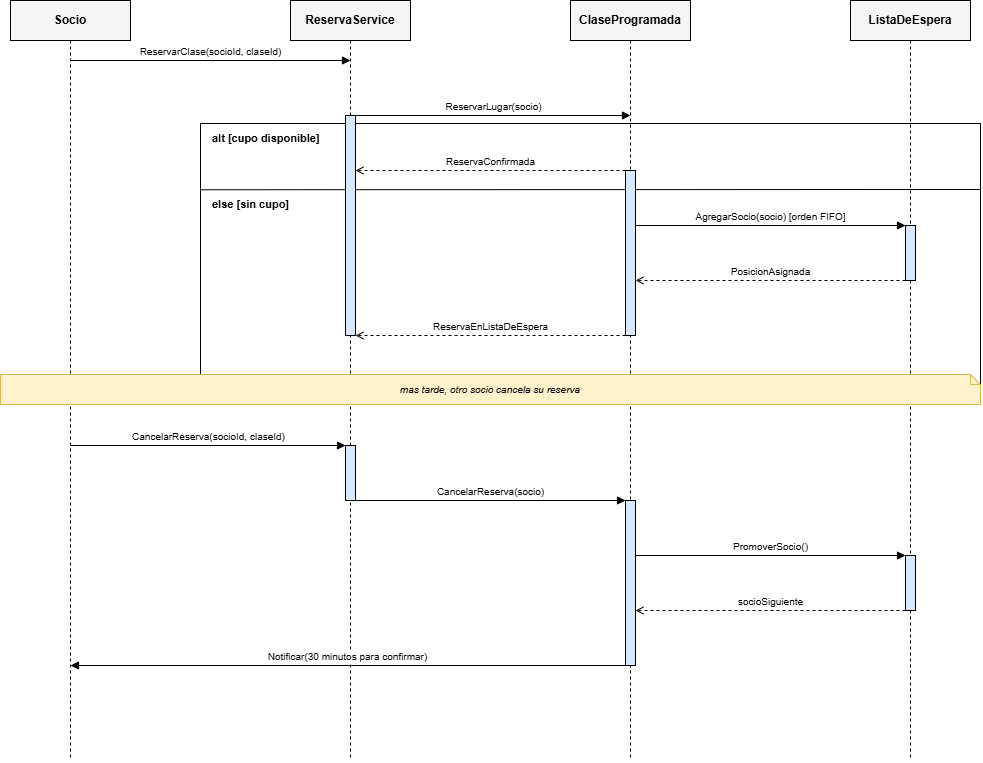

The diagram above was exported from draw.io. Its source (the exported page's mxGraphModel, read from the mxfile embedded in the PNG):
<mxGraphModel dx="2806" dy="780" grid="1" gridSize="10" guides="1" tooltips="1" connect="1" arrows="1" fold="1" page="1" pageScale="1" pageWidth="1169" pageHeight="827" math="0" shadow="0">
  <root>
    <mxCell id="0" />
    <mxCell id="1" parent="0" />
    <mxCell id="id101" parent="1" style="rounded=0;whiteSpace=wrap;html=1;fillColor=#f5f5f5;strokeColor=#000000;fontStyle=1;align=center;verticalAlign=middle;fontSize=12;" value="Socio" vertex="1">
      <mxGeometry height="40" width="120" y="40" as="geometry" />
    </mxCell>
    <mxCell id="id102" edge="1" parent="1" style="endArrow=none;dashed=1;html=1;strokeColor=#000000;">
      <mxGeometry relative="1" as="geometry">
        <mxPoint x="60" y="80" as="sourcePoint" />
        <mxPoint x="60" y="800" as="targetPoint" />
      </mxGeometry>
    </mxCell>
    <mxCell id="id103" parent="1" style="rounded=0;whiteSpace=wrap;html=1;fillColor=#f5f5f5;strokeColor=#000000;fontStyle=1;align=center;verticalAlign=middle;fontSize=12;" value="ReservaService" vertex="1">
      <mxGeometry height="40" width="120" x="280" y="40" as="geometry" />
    </mxCell>
    <mxCell id="id104" edge="1" parent="1" style="endArrow=none;dashed=1;html=1;strokeColor=#000000;">
      <mxGeometry relative="1" as="geometry">
        <mxPoint x="340" y="80" as="sourcePoint" />
        <mxPoint x="340" y="800" as="targetPoint" />
      </mxGeometry>
    </mxCell>
    <mxCell id="id105" parent="1" style="rounded=0;whiteSpace=wrap;html=1;fillColor=#f5f5f5;strokeColor=#000000;fontStyle=1;align=center;verticalAlign=middle;fontSize=12;" value="ClaseProgramada" vertex="1">
      <mxGeometry height="40" width="120" x="560" y="40" as="geometry" />
    </mxCell>
    <mxCell id="id106" edge="1" parent="1" style="endArrow=none;dashed=1;html=1;strokeColor=#000000;">
      <mxGeometry relative="1" as="geometry">
        <mxPoint x="620" y="80" as="sourcePoint" />
        <mxPoint x="620" y="800" as="targetPoint" />
      </mxGeometry>
    </mxCell>
    <mxCell id="id107" parent="1" style="rounded=0;whiteSpace=wrap;html=1;fillColor=#f5f5f5;strokeColor=#000000;fontStyle=1;align=center;verticalAlign=middle;fontSize=12;" value="ListaDeEspera" vertex="1">
      <mxGeometry height="40" width="120" x="840" y="40" as="geometry" />
    </mxCell>
    <mxCell id="id108" edge="1" parent="1" style="endArrow=none;dashed=1;html=1;strokeColor=#000000;">
      <mxGeometry relative="1" as="geometry">
        <mxPoint x="900" y="80" as="sourcePoint" />
        <mxPoint x="900" y="800" as="targetPoint" />
      </mxGeometry>
    </mxCell>
    <mxCell id="id109" parent="1" style="rounded=0;whiteSpace=wrap;html=1;fillColor=none;strokeColor=#000000;verticalAlign=top;align=left;" value="" vertex="1">
      <mxGeometry height="265" width="780" x="190" y="163" as="geometry" />
    </mxCell>
    <mxCell id="id110" parent="1" style="text;html=1;align=left;verticalAlign=top;fontStyle=1;fontSize=11;fontColor=#000000;" value="alt [cupo disponible]" vertex="1">
      <mxGeometry height="18" width="764" x="200" y="165" as="geometry" />
    </mxCell>
    <mxCell id="id111" parent="1" style="text;html=1;align=left;verticalAlign=top;fontStyle=1;fontSize=11;fontColor=#000000;" value="else [sin cupo]" vertex="1">
      <mxGeometry height="18" width="764" x="200" y="231" as="geometry" />
    </mxCell>
    <mxCell id="id112" edge="1" parent="1" source="id109" style="endArrow=none;html=1;strokeColor=#000000;dashed=0;exitX=0;exitY=0.25;exitDx=0;exitDy=0;">
      <mxGeometry relative="1" as="geometry">
        <mxPoint x="270" y="229" as="sourcePoint" />
        <mxPoint x="970" y="229" as="targetPoint" />
      </mxGeometry>
    </mxCell>
    <mxCell id="id113" parent="1" style="html=1;whiteSpace=wrap;fillColor=#dae8fc;strokeColor=#000000;" value="" vertex="1">
      <mxGeometry height="220" width="10" x="335" y="155" as="geometry" />
    </mxCell>
    <mxCell id="id114" parent="1" style="html=1;whiteSpace=wrap;fillColor=#dae8fc;strokeColor=#000000;" value="" vertex="1">
      <mxGeometry height="165" width="10" x="615" y="210" as="geometry" />
    </mxCell>
    <mxCell id="id115" parent="1" style="html=1;whiteSpace=wrap;fillColor=#dae8fc;strokeColor=#000000;" value="" vertex="1">
      <mxGeometry height="55" width="10" x="895" y="265" as="geometry" />
    </mxCell>
    <mxCell id="id116" parent="1" style="html=1;whiteSpace=wrap;fillColor=#dae8fc;strokeColor=#000000;" value="" vertex="1">
      <mxGeometry height="55" width="10" x="335" y="485" as="geometry" />
    </mxCell>
    <mxCell id="id117" parent="1" style="html=1;whiteSpace=wrap;fillColor=#dae8fc;strokeColor=#000000;" value="" vertex="1">
      <mxGeometry height="165" width="10" x="615" y="540" as="geometry" />
    </mxCell>
    <mxCell id="id118" parent="1" style="html=1;whiteSpace=wrap;fillColor=#dae8fc;strokeColor=#000000;" value="" vertex="1">
      <mxGeometry height="55" width="10" x="895" y="595" as="geometry" />
    </mxCell>
    <mxCell id="id119" parent="1" style="shape=note;whiteSpace=wrap;html=1;align=center;verticalAlign=middle;fillColor=#fff2cc;strokeColor=#d6b656;fontSize=10;fontStyle=2;size=10;" value="mas tarde, otro socio cancela su reserva" vertex="1">
      <mxGeometry height="30" width="980" x="-10" y="414" as="geometry" />
    </mxCell>
    <mxCell id="id120" edge="1" parent="1" style="edgeStyle=none;html=1;endArrow=block;endFill=1;dashed=0;fontSize=10;align=center;verticalAlign=bottom;labelBackgroundColor=#ffffff;" value="ReservarClase(socioId, claseId)">
      <mxGeometry relative="1" as="geometry">
        <mxPoint x="60" y="100" as="sourcePoint" />
        <mxPoint x="340" y="100" as="targetPoint" />
      </mxGeometry>
    </mxCell>
    <mxCell id="id121" edge="1" parent="1" style="edgeStyle=none;html=1;endArrow=block;endFill=1;dashed=0;fontSize=10;align=center;verticalAlign=bottom;labelBackgroundColor=#ffffff;" value="ReservarLugar(socio)">
      <mxGeometry relative="1" as="geometry">
        <mxPoint x="345" y="155" as="sourcePoint" />
        <mxPoint x="620" y="155" as="targetPoint" />
      </mxGeometry>
    </mxCell>
    <mxCell id="id122" edge="1" parent="1" style="edgeStyle=none;html=1;endArrow=open;endFill=1;dashed=1;fontSize=10;align=center;verticalAlign=bottom;labelBackgroundColor=#ffffff;" value="ReservaConfirmada">
      <mxGeometry relative="1" as="geometry">
        <mxPoint x="615" y="210" as="sourcePoint" />
        <mxPoint x="345" y="210" as="targetPoint" />
      </mxGeometry>
    </mxCell>
    <mxCell id="id123" edge="1" parent="1" style="edgeStyle=none;html=1;endArrow=block;endFill=1;dashed=0;fontSize=10;align=center;verticalAlign=bottom;labelBackgroundColor=#ffffff;" value="AgregarSocio(socio) [orden FIFO]">
      <mxGeometry relative="1" as="geometry">
        <mxPoint x="625" y="265" as="sourcePoint" />
        <mxPoint x="895" y="265" as="targetPoint" />
      </mxGeometry>
    </mxCell>
    <mxCell id="id124" edge="1" parent="1" style="edgeStyle=none;html=1;endArrow=open;endFill=1;dashed=1;fontSize=10;align=center;verticalAlign=bottom;labelBackgroundColor=#ffffff;" value="PosicionAsignada">
      <mxGeometry relative="1" as="geometry">
        <mxPoint x="895" y="320" as="sourcePoint" />
        <mxPoint x="625" y="320" as="targetPoint" />
      </mxGeometry>
    </mxCell>
    <mxCell id="id125" edge="1" parent="1" style="edgeStyle=none;html=1;endArrow=open;endFill=1;dashed=1;fontSize=10;align=center;verticalAlign=bottom;labelBackgroundColor=#ffffff;" value="ReservaEnListaDeEspera">
      <mxGeometry relative="1" as="geometry">
        <mxPoint x="615" y="375" as="sourcePoint" />
        <mxPoint x="345" y="375" as="targetPoint" />
      </mxGeometry>
    </mxCell>
    <mxCell id="id126" edge="1" parent="1" style="edgeStyle=none;html=1;endArrow=block;endFill=1;dashed=0;fontSize=10;align=center;verticalAlign=bottom;labelBackgroundColor=#ffffff;" value="CancelarReserva(socioId, claseId)">
      <mxGeometry relative="1" as="geometry">
        <mxPoint x="60" y="485" as="sourcePoint" />
        <mxPoint x="335" y="485" as="targetPoint" />
      </mxGeometry>
    </mxCell>
    <mxCell id="id127" edge="1" parent="1" style="edgeStyle=none;html=1;endArrow=block;endFill=1;dashed=0;fontSize=10;align=center;verticalAlign=bottom;labelBackgroundColor=#ffffff;" value="CancelarReserva(socio)">
      <mxGeometry relative="1" as="geometry">
        <mxPoint x="345" y="540" as="sourcePoint" />
        <mxPoint x="615" y="540" as="targetPoint" />
      </mxGeometry>
    </mxCell>
    <mxCell id="id128" edge="1" parent="1" style="edgeStyle=none;html=1;endArrow=block;endFill=1;dashed=0;fontSize=10;align=center;verticalAlign=bottom;labelBackgroundColor=#ffffff;" value="PromoverSocio()">
      <mxGeometry relative="1" as="geometry">
        <mxPoint x="625" y="595" as="sourcePoint" />
        <mxPoint x="895" y="595" as="targetPoint" />
      </mxGeometry>
    </mxCell>
    <mxCell id="id129" edge="1" parent="1" style="edgeStyle=none;html=1;endArrow=open;endFill=1;dashed=1;fontSize=10;align=center;verticalAlign=bottom;labelBackgroundColor=#ffffff;" value="socioSiguiente">
      <mxGeometry relative="1" as="geometry">
        <mxPoint x="895" y="650" as="sourcePoint" />
        <mxPoint x="625" y="650" as="targetPoint" />
      </mxGeometry>
    </mxCell>
    <mxCell id="id130" edge="1" parent="1" style="edgeStyle=none;html=1;endArrow=block;endFill=1;dashed=0;fontSize=10;align=center;verticalAlign=bottom;labelBackgroundColor=#ffffff;" value="Notificar(30 minutos para confirmar)">
      <mxGeometry relative="1" as="geometry">
        <mxPoint x="615" y="705" as="sourcePoint" />
        <mxPoint x="60" y="705" as="targetPoint" />
      </mxGeometry>
    </mxCell>
  </root>
</mxGraphModel>